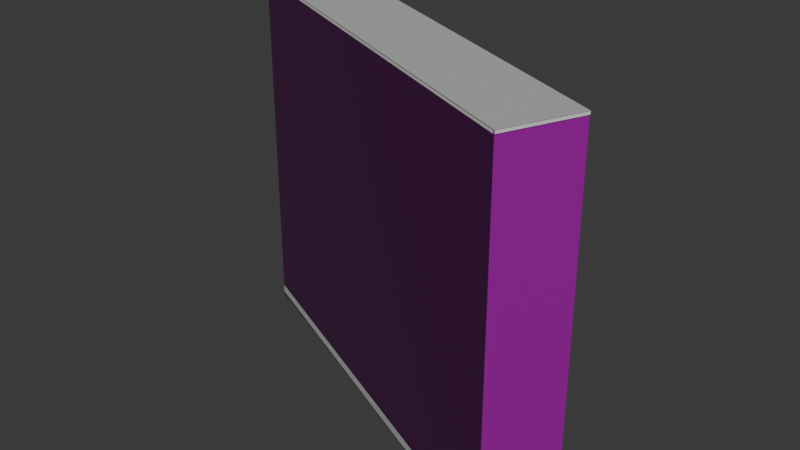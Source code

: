 # Source: osm-way-53921166.blend  (saved by Blender 5.2.45; exported with 4.5.12 LTS)
import bpy
from mathutils import Matrix  # noqa: F401  (used for matrix-valued properties, if any)

bpy.ops.wm.read_factory_settings(use_empty=True)
scene = bpy.context.scene
scene.name = 'Scene'

# ---- collections
col_collection = bpy.data.collections.new('Collection'); scene.collection.children.link(col_collection)

# ---- images (referenced by path relative to the original .blend; pixels are not part of the script)
import os
ASSET_DIR = os.environ.get("B2B_ASSET_DIR", "")  # directory of the original .blend (textures are referenced by path, not embedded)
HERE = os.path.dirname(os.path.abspath(__file__))  # packed textures are extracted next to this script under _unpacked/

def load_image(name, relpath, width, height, colorspace="sRGB"):
    """Load a texture the original file referenced (path relative to the .blend, or extracted next to this script)."""
    p = next((c for c in (os.path.join(HERE, relpath), os.path.join(ASSET_DIR, relpath)) if relpath and os.path.exists(c)), "")
    if p:
        img = bpy.data.images.load(p, check_existing=True)
        img.name = name
    else:  # same state as the original file: an image datablock whose file is absent (Cycles renders it pink)
        img = bpy.data.images.new(name, width, height)
        img.source = "FILE"
        img.filepath = "//" + (relpath or name)
    img.colorspace_settings.name = colorspace
    return img
img_plaster001_1k_jpg_color_jpg = load_image('Plaster001_1K-JPG_Color.jpg', 'Plaster001_1K-JPG_Color.jpg', 1024, 1024, 'sRGB')
img_plaster001_1k_jpg_normalgl_jpg = load_image('Plaster001_1K-JPG_NormalGL.jpg', 'Plaster001_1K-JPG_NormalGL.jpg', 1024, 1024, 'Non-Color')
img_plaster001_1k_jpg_roughness_jpg = load_image('Plaster001_1K-JPG_Roughness.jpg', 'Plaster001_1K-JPG_Roughness.jpg', 1024, 1024, 'Non-Color')
img_concrete034_1k_jpg_color_jpg = load_image('Concrete034_1K-JPG_Color.jpg', 'Concrete034_1K-JPG_Color.jpg', 1024, 1024, 'sRGB')
img_concrete034_1k_jpg_normalgl_jpg = load_image('Concrete034_1K-JPG_NormalGL.jpg', 'Concrete034_1K-JPG_NormalGL.jpg', 1024, 1024, 'Non-Color')
img_concrete034_1k_jpg_roughness_jpg = load_image('Concrete034_1K-JPG_Roughness.jpg', 'Concrete034_1K-JPG_Roughness.jpg', 1024, 1024, 'Non-Color')

# ---- materials (node trees are filled in below, after node groups)
mat_reality_aged_pale_plaster = bpy.data.materials.new('reality aged pale plaster')
mat_reality_concrete_plinth = bpy.data.materials.new('reality concrete plinth')
mat_reality_pale_aluminum_sill = bpy.data.materials.new('reality pale aluminum sill')
mat_reality_flat_weathered_roof = bpy.data.materials.new('reality flat weathered roof')
mat_building_foundation = bpy.data.materials.new('building foundation')

# ---- material node trees
mat_reality_aged_pale_plaster.use_nodes = True; mat_reality_aged_pale_plaster.node_tree.nodes.clear()
_N = mat_reality_aged_pale_plaster.node_tree.nodes; _L = mat_reality_aged_pale_plaster.node_tree.links
n0 = _N.new('ShaderNodeBsdfPrincipled'); n0.name = 'Principled BSDF'; n0.location = (-200, 100)
n0.inputs[10].default_value = 0.005
n1 = _N.new('ShaderNodeOutputMaterial'); n1.name = 'Material Output'; n1.location = (200, 100)
n2 = _N.new('ShaderNodeTexImage'); n2.name = 'Image Texture'; n2.location = (0, 0)
n2.image = img_plaster001_1k_jpg_color_jpg
n3 = _N.new('ShaderNodeTexCoord'); n3.name = 'Texture Coordinate'; n3.location = (0, 0)
n4 = _N.new('ShaderNodeMapping'); n4.name = 'Source physical UV scale'; n4.location = (0, 0)
n4.inputs[3].default_value = (3.0, 3.0, 1.0)
n5 = _N.new('ShaderNodeTexImage'); n5.name = 'Image Texture.001'; n5.location = (0, 0)
n5.image = img_plaster001_1k_jpg_normalgl_jpg
n6 = _N.new('ShaderNodeNormalMap'); n6.name = 'Normal Map'; n6.location = (0, 0)
n6.width = 160
n7 = _N.new('ShaderNodeTexImage'); n7.name = 'Image Texture.002'; n7.location = (0, 0)
n7.image = img_plaster001_1k_jpg_roughness_jpg
_L.new(n0.outputs[0], n1.inputs[0])
_L.new(n3.outputs[2], n4.inputs[0])
_L.new(n4.outputs[0], n2.inputs[0])
_L.new(n2.outputs[0], n0.inputs[0])
_L.new(n4.outputs[0], n5.inputs[0])
_L.new(n5.outputs[0], n6.inputs[1])
_L.new(n6.outputs[0], n0.inputs[5])
_L.new(n4.outputs[0], n7.inputs[0])
_L.new(n7.outputs[0], n0.inputs[2])
n1.is_active_output = True
mat_reality_concrete_plinth.use_nodes = True; mat_reality_concrete_plinth.node_tree.nodes.clear()
_N = mat_reality_concrete_plinth.node_tree.nodes; _L = mat_reality_concrete_plinth.node_tree.links
n0 = _N.new('ShaderNodeBsdfPrincipled'); n0.name = 'Principled BSDF'; n0.location = (-200, 100)
n0.inputs[0].default_value = (0.4549, 0.4941, 0.4549, 1.0)
n0.inputs[2].default_value = 0.83
n0.inputs[10].default_value = 0.005
n1 = _N.new('ShaderNodeOutputMaterial'); n1.name = 'Material Output'; n1.location = (200, 100)
_L.new(n0.outputs[0], n1.inputs[0])
n1.is_active_output = True
mat_reality_pale_aluminum_sill.use_nodes = True; mat_reality_pale_aluminum_sill.node_tree.nodes.clear()
_N = mat_reality_pale_aluminum_sill.node_tree.nodes; _L = mat_reality_pale_aluminum_sill.node_tree.links
n0 = _N.new('ShaderNodeBsdfPrincipled'); n0.name = 'Principled BSDF'; n0.location = (-200, 100)
n0.inputs[0].default_value = (0.6941, 0.7059, 0.6627, 1.0)
n0.inputs[2].default_value = 0.83
n0.inputs[10].default_value = 0.005
n1 = _N.new('ShaderNodeOutputMaterial'); n1.name = 'Material Output'; n1.location = (200, 100)
_L.new(n0.outputs[0], n1.inputs[0])
n1.is_active_output = True
mat_reality_flat_weathered_roof.use_nodes = True; mat_reality_flat_weathered_roof.node_tree.nodes.clear()
_N = mat_reality_flat_weathered_roof.node_tree.nodes; _L = mat_reality_flat_weathered_roof.node_tree.links
n0 = _N.new('ShaderNodeBsdfPrincipled'); n0.name = 'Principled BSDF'; n0.location = (-200, 100)
n0.inputs[0].default_value = (0.451, 0.4745, 0.4549, 1.0)
n0.inputs[2].default_value = 0.83
n0.inputs[10].default_value = 0.005
n1 = _N.new('ShaderNodeOutputMaterial'); n1.name = 'Material Output'; n1.location = (200, 100)
_L.new(n0.outputs[0], n1.inputs[0])
n1.is_active_output = True
mat_building_foundation.use_nodes = True; mat_building_foundation.node_tree.nodes.clear()
_N = mat_building_foundation.node_tree.nodes; _L = mat_building_foundation.node_tree.links
n0 = _N.new('ShaderNodeBsdfPrincipled'); n0.name = 'Principled BSDF'; n0.location = (-200, 100)
n0.inputs[10].default_value = 0.005
n1 = _N.new('ShaderNodeOutputMaterial'); n1.name = 'Material Output'; n1.location = (200, 100)
n2 = _N.new('ShaderNodeTexImage'); n2.name = 'Image Texture'; n2.location = (0, 0)
n2.image = img_concrete034_1k_jpg_color_jpg
n3 = _N.new('ShaderNodeTexCoord'); n3.name = 'Texture Coordinate'; n3.location = (0, 0)
n4 = _N.new('ShaderNodeMapping'); n4.name = 'Source physical UV scale'; n4.location = (0, 0)
n4.inputs[3].default_value = (3.636, 7.273, 1.0)
n5 = _N.new('ShaderNodeTexImage'); n5.name = 'Image Texture.001'; n5.location = (0, 0)
n5.image = img_concrete034_1k_jpg_normalgl_jpg
n6 = _N.new('ShaderNodeNormalMap'); n6.name = 'Normal Map'; n6.location = (0, 0)
n6.width = 160
n7 = _N.new('ShaderNodeTexImage'); n7.name = 'Image Texture.002'; n7.location = (0, 0)
n7.image = img_concrete034_1k_jpg_roughness_jpg
_L.new(n0.outputs[0], n1.inputs[0])
_L.new(n3.outputs[2], n4.inputs[0])
_L.new(n4.outputs[0], n2.inputs[0])
_L.new(n2.outputs[0], n0.inputs[0])
_L.new(n4.outputs[0], n5.inputs[0])
_L.new(n5.outputs[0], n6.inputs[1])
_L.new(n6.outputs[0], n0.inputs[5])
_L.new(n4.outputs[0], n7.inputs[0])
_L.new(n7.outputs[0], n0.inputs[2])
n1.is_active_output = True

# ---- world
world_world = bpy.data.worlds.new('World'); scene.world = world_world
world_world.use_nodes = True; world_world.node_tree.nodes.clear()
_N = world_world.node_tree.nodes; _L = world_world.node_tree.links
n0 = _N.new('ShaderNodeOutputWorld'); n0.name = 'World Output'; n0.location = (200, 100)
n1 = _N.new('ShaderNodeBackground'); n1.name = 'Background'; n1.location = (-200, 100)
n1.inputs[0].default_value = (0.05088, 0.05088, 0.05088, 1.0)
_L.new(n1.outputs[0], n0.inputs[0])
n0.is_active_output = True
world_world.color = (0.05088, 0.05088, 0.05088)
world_world.sun_shadow_jitter_overblur = 0.0

# ---- meshes
me_reality_53921166_near_reality_aged_pale_plaster = bpy.data.meshes.new('reality 53921166 near reality aged pale plaster')
me_reality_53921166_near_reality_aged_pale_plaster.from_pydata([(-9.085, 2.39, 0.0), (-7.775, 5.3, 0.0), (-7.775, 5.3, 15.0), (-9.085, 2.39, 15.0), (-7.775, 5.3, 0.0), (9.035, -2.34, 0.0), (9.035, -2.34, 15.0), (-7.775, 5.3, 15.0), (9.035, -2.34, 0.0), (7.775, -5.3, 0.0), (7.775, -5.3, 15.0), (9.035, -2.34, 15.0), (7.775, -5.3, 0.0), (-9.085, 2.39, 0.0), (-9.085, 2.39, 15.0), (7.775, -5.3, 15.0)], [], [(0, 2, 1), (0, 3, 2), (4, 6, 5), (4, 7, 6), (8, 10, 9), (8, 11, 10), (12, 14, 13), (12, 15, 14)])
_uv = me_reality_53921166_near_reality_aged_pale_plaster.uv_layers.new(name='Runtime source UV')
_uv.uv.foreach_set('vector', [0.0, 0.0, 1.064, 5.0, 1.064, 0.0, 0.0, 0.0, 0.0, 5.0, 1.064, 5.0, 0.0, 0.0, 6.155, 5.0, 6.155, 0.0, 0.0, 0.0, 0.0, 5.0, 6.155, 5.0, 0.0, 0.0, 1.072, 5.0, 1.072, 0.0, 0.0, 0.0, 0.0, 5.0, 1.072, 5.0, 0.0, 0.0, 6.177, 5.0, 6.177, 0.0, 0.0, 0.0, 0.0, 5.0, 6.177, 5.0])
me_reality_53921166_near_reality_aged_pale_plaster.materials.append(mat_reality_aged_pale_plaster)
me_reality_53921166_near_reality_aged_pale_plaster.update()
me_reality_53921166_near_reality_concrete_plinth = bpy.data.meshes.new('reality 53921166 near reality concrete plinth')
me_reality_53921166_near_reality_concrete_plinth.from_pydata([(-9.089, 2.392, 0.0), (-7.779, 5.302, 0.0), (-7.779, 5.302, 0.36), (-9.089, 2.392, 0.36), (-7.773, 5.304, 0.0), (9.037, -2.336, 0.0), (9.037, -2.336, 0.36), (-7.773, 5.304, 0.36), (9.039, -2.342, 0.0), (7.779, -5.302, 0.0), (7.779, -5.302, 0.36), (9.039, -2.342, 0.36), (7.773, -5.304, 0.0), (-9.087, 2.386, 0.0), (-9.087, 2.386, 0.36), (7.773, -5.304, 0.36)], [], [(0, 2, 1), (0, 3, 2), (4, 6, 5), (4, 7, 6), (8, 10, 9), (8, 11, 10), (12, 14, 13), (12, 15, 14)])
_uv = me_reality_53921166_near_reality_concrete_plinth.uv_layers.new(name='Runtime source UV')
_uv.uv.foreach_set('vector', [0.0, 0.0, 1.064, 0.12, 1.064, 0.0, 0.0, 0.0, 0.0, 0.12, 1.064, 0.12, 0.0, 0.0, 6.155, 0.12, 6.155, 0.0, 0.0, 0.0, 0.0, 0.12, 6.155, 0.12, 0.0, 0.0, 1.072, 0.12, 1.072, 0.0, 0.0, 0.0, 0.0, 0.12, 1.072, 0.12, 0.0, 0.0, 6.177, 0.12, 6.177, 0.0, 0.0, 0.0, 0.0, 0.12, 6.177, 0.12])
me_reality_53921166_near_reality_concrete_plinth.materials.append(mat_reality_concrete_plinth)
me_reality_53921166_near_reality_concrete_plinth.update()
me_reality_53921166_near_reality_pale_aluminum_sill = bpy.data.meshes.new('reality 53921166 near reality pale aluminum sill')
me_reality_53921166_near_reality_pale_aluminum_sill.from_pydata([(-9.112, 2.402, 14.89), (-7.802, 5.312, 14.89), (-7.802, 5.312, 15.0), (-9.112, 2.402, 15.0), (-7.763, 5.327, 14.89), (9.047, -2.313, 14.89), (9.047, -2.313, 15.0), (-7.763, 5.327, 15.0), (9.063, -2.352, 14.89), (7.803, -5.312, 14.89), (7.803, -5.312, 15.0), (9.063, -2.352, 15.0), (7.763, -5.327, 14.89), (-9.097, 2.363, 14.89), (-9.097, 2.363, 15.0), (7.763, -5.327, 15.0)], [], [(0, 2, 1), (0, 3, 2), (4, 6, 5), (4, 7, 6), (8, 10, 9), (8, 11, 10), (12, 14, 13), (12, 15, 14)])
_uv = me_reality_53921166_near_reality_pale_aluminum_sill.uv_layers.new(name='Runtime source UV')
_uv.uv.foreach_set('vector', [0.0, 4.963, 1.064, 5.0, 1.064, 4.963, 0.0, 4.963, 0.0, 5.0, 1.064, 5.0, 0.0, 4.963, 6.155, 5.0, 6.155, 4.963, 0.0, 4.963, 0.0, 5.0, 6.155, 5.0, 0.0, 4.963, 1.072, 5.0, 1.072, 4.963, 0.0, 4.963, 0.0, 5.0, 1.072, 5.0, 0.0, 4.963, 6.177, 5.0, 6.177, 4.963, 0.0, 4.963, 0.0, 5.0, 6.177, 5.0])
me_reality_53921166_near_reality_pale_aluminum_sill.materials.append(mat_reality_pale_aluminum_sill)
me_reality_53921166_near_reality_pale_aluminum_sill.update()
me_reality_53921166_near_reality_flat_weathered_roof = bpy.data.meshes.new('reality 53921166 near reality flat weathered roof')
me_reality_53921166_near_reality_flat_weathered_roof.from_pydata([(9.035, -2.34, 15.0), (7.775, -5.3, 15.0), (-9.085, 2.39, 15.0), (-9.085, 2.39, 15.0), (9.035, -2.34, 15.0), (-9.085, 2.39, 15.0), (-7.775, 5.3, 15.0), (-7.775, 5.3, 15.0)], [], [(0, 2, 1), (4, 6, 5)])
_uv = me_reality_53921166_near_reality_flat_weathered_roof.uv_layers.new(name='Runtime source UV')
_uv.uv.foreach_set('vector', [83.5, -15.68, 78.97, -16.86, 78.97, -15.68, 83.5, -15.68, 79.3, -17.59, 79.3, -15.68])
me_reality_53921166_near_reality_flat_weathered_roof.materials.append(mat_reality_flat_weathered_roof)
me_reality_53921166_near_reality_flat_weathered_roof.update()
me_building_foundation_53921166 = bpy.data.meshes.new('building foundation 53921166')
me_building_foundation_53921166.from_pydata([(-9.085, 2.39, -0.15), (-7.775, 5.3, -0.08938), (-9.085, 2.39, 0.0), (-7.775, 5.3, 0.0), (-7.775, 5.3, -0.08938), (-4.413, 3.772, -0.05), (-7.775, 5.3, 0.0), (-4.413, 3.772, 0.0), (-4.413, 3.772, -0.05), (-1.051, 2.244, -0.05), (-4.413, 3.772, 0.0), (-1.051, 2.244, 0.0), (-1.051, 2.244, -0.05), (2.311, 0.716, -0.05), (-1.051, 2.244, 0.0), (2.311, 0.716, 0.0), (2.311, 0.716, -0.05), (5.673, -0.812, -0.05), (2.311, 0.716, 0.0), (5.673, -0.812, 0.0), (5.673, -0.812, -0.05), (9.035, -2.34, -0.1348), (5.673, -0.812, 0.0), (9.035, -2.34, 0.0), (9.035, -2.34, -0.1348), (7.775, -5.3, -0.165), (9.035, -2.34, 0.0), (7.775, -5.3, 0.0), (7.775, -5.3, -0.165), (4.403, -3.762, -0.05), (7.775, -5.3, 0.0), (4.403, -3.762, 0.0), (4.403, -3.762, -0.05), (1.031, -2.224, -0.05), (4.403, -3.762, 0.0), (1.031, -2.224, 0.0), (1.031, -2.224, -0.05), (-2.341, -0.686, -0.05995), (1.031, -2.224, 0.0), (-2.341, -0.686, 0.0), (-2.341, -0.686, -0.05995), (-5.713, 0.852, -0.08184), (-2.341, -0.686, 0.0), (-5.713, 0.852, 0.0), (-5.713, 0.852, -0.08184), (-9.085, 2.39, -0.15), (-5.713, 0.852, 0.0), (-9.085, 2.39, 0.0)], [], [(0, 2, 1), (1, 2, 3), (4, 6, 5), (5, 6, 7), (8, 10, 9), (9, 10, 11), (12, 14, 13), (13, 14, 15), (16, 18, 17), (17, 18, 19), (20, 22, 21), (21, 22, 23), (24, 26, 25), (25, 26, 27), (28, 30, 29), (29, 30, 31), (32, 34, 33), (33, 34, 35), (36, 38, 37), (37, 38, 39), (40, 42, 41), (41, 42, 43), (44, 46, 45), (45, 46, 47)])
_uv = me_building_foundation_53921166.uv_layers.new(name='Runtime source UV')
_uv.uv.foreach_set('vector', [0.0, 0.0, 0.0, 1.0, 1.0, 0.0, 1.0, 0.0, 0.0, 1.0, 1.0, 1.0, 0.0, 0.0, 0.0, 1.0, 0.2, 0.0, 0.2, 0.0, 0.0, 1.0, 0.2, 1.0, 0.2, 0.0, 0.2, 1.0, 0.4, 0.0, 0.4, 0.0, 0.2, 1.0, 0.4, 1.0, 0.4, 0.0, 0.4, 1.0, 0.6, 0.0, 0.6, 0.0, 0.4, 1.0, 0.6, 1.0, 0.6, 0.0, 0.6, 1.0, 0.8, 0.0, 0.8, 0.0, 0.6, 1.0, 0.8, 1.0, 0.8, 0.0, 0.8, 1.0, 1.0, 0.0, 1.0, 0.0, 0.8, 1.0, 1.0, 1.0, 0.0, 0.0, 0.0, 1.0, 1.0, 0.0, 1.0, 0.0, 0.0, 1.0, 1.0, 1.0, 0.0, 0.0, 0.0, 1.0, 0.2, 0.0, 0.2, 0.0, 0.0, 1.0, 0.2, 1.0, 0.2, 0.0, 0.2, 1.0, 0.4, 0.0, 0.4, 0.0, 0.2, 1.0, 0.4, 1.0, 0.4, 0.0, 0.4, 1.0, 0.6, 0.0, 0.6, 0.0, 0.4, 1.0, 0.6, 1.0, 0.6, 0.0, 0.6, 1.0, 0.8, 0.0, 0.8, 0.0, 0.6, 1.0, 0.8, 1.0, 0.8, 0.0, 0.8, 1.0, 1.0, 0.0, 1.0, 0.0, 0.8, 1.0, 1.0, 1.0])
me_building_foundation_53921166.materials.append(mat_building_foundation)
me_building_foundation_53921166.update()

# ---- objects
ob_osm_way_53921166 = bpy.data.objects.new('osm-way-53921166', None)
ob_reality_53921166_near_reality_aged_pale_plaster = bpy.data.objects.new('reality 53921166 near reality aged pale plaster', me_reality_53921166_near_reality_aged_pale_plaster)
ob_reality_53921166_near_reality_concrete_plinth = bpy.data.objects.new('reality 53921166 near reality concrete plinth', me_reality_53921166_near_reality_concrete_plinth)
ob_reality_53921166_near_reality_pale_aluminum_sill = bpy.data.objects.new('reality 53921166 near reality pale aluminum sill', me_reality_53921166_near_reality_pale_aluminum_sill)
ob_reality_53921166_near_reality_flat_weathered_roof = bpy.data.objects.new('reality 53921166 near reality flat weathered roof', me_reality_53921166_near_reality_flat_weathered_roof)
ob_building_foundation_53921166 = bpy.data.objects.new('building foundation 53921166', me_building_foundation_53921166)

# ---- transforms, parenting, visibility, modifiers, constraints
ob_osm_way_53921166.location = (0.0, 0.0, 0.0)
ob_reality_53921166_near_reality_aged_pale_plaster.parent = ob_osm_way_53921166
ob_reality_53921166_near_reality_aged_pale_plaster.location = (0.0, 0.0, 0.0)
ob_reality_53921166_near_reality_concrete_plinth.parent = ob_osm_way_53921166
ob_reality_53921166_near_reality_concrete_plinth.location = (0.0, 0.0, 0.0)
ob_reality_53921166_near_reality_pale_aluminum_sill.parent = ob_osm_way_53921166
ob_reality_53921166_near_reality_pale_aluminum_sill.location = (0.0, 0.0, 0.0)
ob_reality_53921166_near_reality_flat_weathered_roof.parent = ob_osm_way_53921166
ob_reality_53921166_near_reality_flat_weathered_roof.location = (0.0, 0.0, 0.0)
ob_building_foundation_53921166.parent = ob_osm_way_53921166
ob_building_foundation_53921166.location = (0.0, 0.0, 0.0)

# ---- collection membership
col_collection.objects.link(ob_osm_way_53921166)
col_collection.objects.link(ob_reality_53921166_near_reality_aged_pale_plaster)
col_collection.objects.link(ob_reality_53921166_near_reality_concrete_plinth)
col_collection.objects.link(ob_reality_53921166_near_reality_pale_aluminum_sill)
col_collection.objects.link(ob_reality_53921166_near_reality_flat_weathered_roof)
col_collection.objects.link(ob_building_foundation_53921166)

# ---- scene / render settings (as saved in the file)
scene.frame_start = 1; scene.frame_end = 250; scene.frame_set(1)
scene.render.engine = 'BLENDER_EEVEE_NEXT'
scene.render.bake_bias = 0.0
scene.render.bake_samples = 0
scene.render.compositor_device = 'GPU'
scene.eevee.use_volume_custom_range = False
scene.eevee.fast_gi_thickness_near = 0.1
scene.eevee.fast_gi_thickness_far = 0.0
scene.eevee.ray_tracing_options.screen_trace_thickness = 0.1
bpy.context.view_layer.update()

# ---- added for rendering (the .blend has no active camera and no usable light): camera, sun
cam_auto = bpy.data.cameras.new('AutoCamera')
cam_auto.lens = 50.0
cam_auto.sensor_width = 36.0
cam_auto.clip_end = 1000.0
ob_auto_camera = bpy.data.objects.new('AutoCamera', cam_auto)
scene.collection.objects.link(ob_auto_camera)
ob_auto_camera.location = (23.9923, -28.8206, 26.6312)
ob_auto_camera.rotation_euler = (1.09748, -7.21219e-08, 0.694738)
scene.camera = ob_auto_camera
light_auto_sun = bpy.data.lights.new('AutoSun', 'SUN')
light_auto_sun.energy = 3.0
light_auto_sun.angle = 0.0523599
ob_auto_sun = bpy.data.objects.new('AutoSun', light_auto_sun)
scene.collection.objects.link(ob_auto_sun)
ob_auto_sun.rotation_euler = (0.872665, 0.174533, 0.523599)
bpy.context.view_layer.update()
